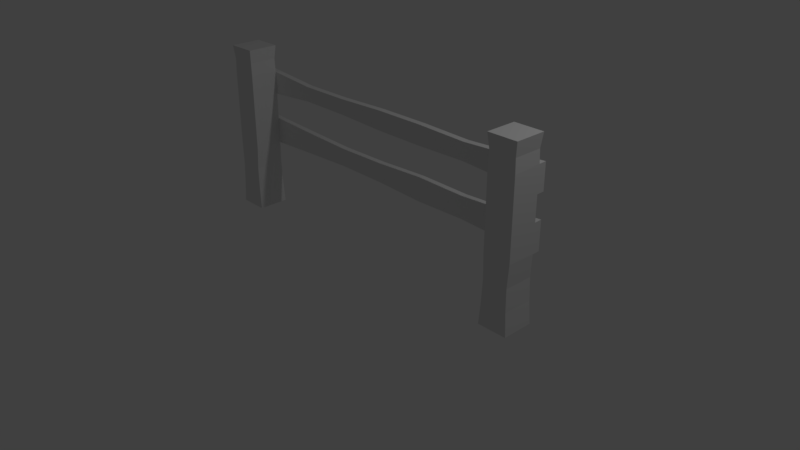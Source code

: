 # Source: Fence_1.blend  (saved by Blender 2.78.0; exported with 4.5.12 LTS)
import bpy
from mathutils import Matrix  # noqa: F401  (used for matrix-valued properties, if any)

bpy.ops.wm.read_factory_settings(use_empty=True)
scene = bpy.context.scene
scene.name = 'Scene'

# ---- collections
col_collection_1 = bpy.data.collections.new('Collection 1'); scene.collection.children.link(col_collection_1)

# ---- materials (node trees are filled in below, after node groups)
mat_material = bpy.data.materials.new('Material')
mat_material.alpha_threshold = 0.0
mat_material.use_transparent_shadow = False
mat_material.roughness = 0.5
mat_material.line_color = (0.0, 0.0, 0.0, 1.0)

# ---- material node trees

# ---- world
world_world = bpy.data.worlds.new('World'); scene.world = world_world
world_world.color = (0.05088, 0.05088, 0.05088)
world_world.use_sun_shadow = False
world_world.sun_shadow_jitter_overblur = 0.0
world_world.cycles.sampling_method = 'MANUAL'

# ---- cameras
cam_camera = bpy.data.cameras.new('Camera')
cam_camera.clip_end = 100.0
cam_camera.lens = 35.0
cam_camera.sensor_width = 32.0
cam_camera.sensor_height = 18.0
cam_camera.ortho_scale = 7.314
cam_camera.dof.focus_distance = 0.0
cam_camera.dof.aperture_fstop = 128.0

# ---- lights
light_lamp = bpy.data.lights.new('Lamp', 'POINT')
light_lamp.transmission_factor = 0.0
light_lamp.cutoff_distance = 30.0
light_lamp.energy = 100.0
light_lamp.shadow_buffer_clip_start = 1.001
light_lamp.shadow_soft_size = 0.1
light_lamp.shadow_maximum_resolution = 0.006
light_lamp.use_absolute_resolution = True

# ---- meshes
me_cube = bpy.data.meshes.new('Cube')
me_cube.from_pydata([(2.464, 0.2088, 0.003549), (2.464, -0.2088, 0.003549), (2.069, -0.2088, 0.003549), (2.069, 0.2088, 0.003549), (2.462, 0.2069, 2.281), (2.462, -0.2069, 2.281), (2.071, -0.2069, 2.281), (2.071, 0.2069, 2.281), (2.448, 0.1921, 1.263), (2.448, 0.1921, 1.931), (2.448, -0.1921, 1.248), (2.448, -0.1921, 1.915), (2.085, -0.1921, 1.248), (2.085, -0.1921, 1.915), (2.085, 0.1921, 1.248), (2.085, 0.1921, 1.915), (2.448, 0.1921, 1.589), (2.448, -0.1921, 1.605), (2.085, -0.1921, 1.605), (2.085, 0.1921, 1.605), (2.448, 0.1921, 0.8825), (2.448, -0.1921, 0.8975), (2.085, -0.1921, 0.8975), (2.085, 0.1921, 0.8975), (2.448, 0.2925, 0.8825), (2.448, 0.2925, 1.263), (2.448, 0.2941, 1.589), (2.448, 0.2941, 1.931), (2.085, 0.2741, 0.8975), (2.085, 0.2741, 1.248), (2.085, 0.2741, 1.605), (2.085, 0.2741, 1.915), (2.441, 0.1901, 2.098), (2.441, -0.1901, 2.098), (2.092, -0.1901, 2.098), (2.092, 0.1901, 2.098), (2.442, 0.2032, 0.3028), (2.442, -0.2032, 0.3028), (2.091, -0.2032, 0.3028), (2.091, 0.2032, 0.3028), (2.432, 0.1977, 0.5927), (2.432, -0.1977, 0.6002), (2.101, -0.1977, 0.6002), (2.101, 0.1977, 0.6002), (0.695, 0.2741, 0.9173), (1.39, 0.2741, 0.9307), (0.695, 0.2741, 1.228), (1.39, 0.2741, 1.215), (0.695, 0.1921, 1.228), (1.39, 0.1921, 1.215), (1.39, 0.1921, 0.9307), (0.695, 0.1921, 0.9173), (0.695, 0.2741, 1.63), (1.39, 0.2741, 1.645), (0.695, 0.2741, 1.891), (1.39, 0.2741, 1.875), (0.695, 0.1921, 1.891), (1.39, 0.1921, 1.875), (1.39, 0.1921, 1.645), (0.695, 0.1921, 1.63), (-2.464, 0.2088, 0.003549), (-2.464, -0.2088, 0.003549), (-2.069, -0.2088, 0.003549), (-2.069, 0.2088, 0.003549), (-2.462, 0.2069, 2.281), (-2.462, -0.2069, 2.281), (-2.071, -0.2069, 2.281), (-2.071, 0.2069, 2.281), (-2.448, 0.1921, 1.263), (-2.448, 0.1921, 1.931), (-2.448, -0.1921, 1.248), (-2.448, -0.1921, 1.915), (-2.085, -0.1921, 1.248), (-2.085, -0.1921, 1.915), (-2.085, 0.1921, 1.248), (-2.085, 0.1921, 1.915), (-2.448, 0.1921, 1.589), (-2.448, -0.1921, 1.605), (-2.085, -0.1921, 1.605), (-2.085, 0.1921, 1.605), (-2.448, 0.1921, 0.8825), (-2.448, -0.1921, 0.8975), (-2.085, -0.1921, 0.8975), (-2.085, 0.1921, 0.8975), (-2.448, 0.2925, 0.8825), (-2.448, 0.2925, 1.263), (-2.448, 0.2941, 1.589), (-2.448, 0.2941, 1.931), (-2.085, 0.2741, 0.8975), (-2.085, 0.2741, 1.248), (-2.085, 0.2741, 1.605), (-2.085, 0.2741, 1.915), (0.0, 0.1921, 1.632), (0.0, 0.2741, 1.632), (0.0, 0.2741, 1.888), (0.0, 0.1921, 1.888), (0.0, 0.1921, 0.9477), (0.0, 0.2741, 0.9477), (0.0, 0.2741, 1.198), (0.0, 0.1921, 1.198), (-2.441, 0.1901, 2.098), (-2.441, -0.1901, 2.098), (-2.092, -0.1901, 2.098), (-2.092, 0.1901, 2.098), (-2.442, 0.2032, 0.3028), (-2.442, -0.2032, 0.3028), (-2.091, -0.2032, 0.3028), (-2.091, 0.2032, 0.3028), (-2.432, 0.1977, 0.5927), (-2.432, -0.1977, 0.6002), (-2.101, -0.1977, 0.6002), (-2.101, 0.1977, 0.6002), (-0.695, 0.2741, 0.9551), (-1.39, 0.2741, 0.9291), (-0.695, 0.2741, 1.191), (-1.39, 0.2741, 1.217), (-0.695, 0.1921, 1.191), (-1.39, 0.1921, 1.217), (-1.39, 0.1921, 0.9291), (-0.695, 0.1921, 0.9551), (-0.695, 0.2741, 1.657), (-1.39, 0.2741, 1.66), (-0.695, 0.2741, 1.863), (-1.39, 0.2741, 1.86), (-0.695, 0.1921, 1.863), (-1.39, 0.1921, 1.86), (-1.39, 0.1921, 1.66), (-0.695, 0.1921, 1.657)], [], [(0, 1, 2, 3), (4, 7, 6, 5), (32, 4, 5, 33), (33, 5, 6, 34), (34, 6, 7, 35), (36, 0, 3, 39), (32, 9, 15, 35), (16, 8, 14, 19), (22, 12, 14, 23), (18, 13, 15, 19), (21, 10, 12, 22), (17, 11, 13, 18), (20, 8, 10, 21), (16, 9, 11, 17), (8, 16, 17, 10), (10, 17, 18, 12), (12, 18, 19, 14), (9, 16, 26, 27), (40, 20, 21, 41), (41, 21, 22, 42), (42, 22, 23, 43), (16, 19, 30, 26), (27, 26, 30, 31), (25, 24, 28, 29), (15, 9, 27, 31), (8, 20, 24, 25), (20, 23, 28, 24), (14, 8, 25, 29), (56, 95, 92, 59), (54, 94, 95, 56), (52, 93, 94, 54), (59, 92, 93, 52), (48, 99, 96, 51), (46, 98, 99, 48), (44, 97, 98, 46), (51, 96, 97, 44), (4, 32, 35, 7), (13, 34, 35, 15), (11, 33, 34, 13), (9, 32, 33, 11), (2, 38, 39, 3), (1, 37, 38, 2), (0, 36, 37, 1), (40, 36, 39, 43), (20, 40, 43, 23), (38, 42, 43, 39), (37, 41, 42, 38), (36, 40, 41, 37), (23, 50, 45, 28), (50, 51, 44, 45), (28, 45, 47, 29), (45, 44, 46, 47), (29, 47, 49, 14), (47, 46, 48, 49), (14, 49, 50, 23), (49, 48, 51, 50), (19, 58, 53, 30), (58, 59, 52, 53), (30, 53, 55, 31), (53, 52, 54, 55), (31, 55, 57, 15), (55, 54, 56, 57), (15, 57, 58, 19), (57, 56, 59, 58), (60, 63, 62, 61), (64, 65, 66, 67), (100, 101, 65, 64), (101, 102, 66, 65), (102, 103, 67, 66), (104, 107, 63, 60), (100, 103, 75, 69), (76, 79, 74, 68), (82, 83, 74, 72), (78, 79, 75, 73), (81, 82, 72, 70), (77, 78, 73, 71), (80, 81, 70, 68), (76, 77, 71, 69), (68, 70, 77, 76), (70, 72, 78, 77), (72, 74, 79, 78), (69, 87, 86, 76), (108, 109, 81, 80), (109, 110, 82, 81), (110, 111, 83, 82), (76, 86, 90, 79), (87, 91, 90, 86), (85, 89, 88, 84), (75, 91, 87, 69), (68, 85, 84, 80), (80, 84, 88, 83), (74, 89, 85, 68), (124, 127, 92, 95), (122, 124, 95, 94), (120, 122, 94, 93), (127, 120, 93, 92), (116, 119, 96, 99), (114, 116, 99, 98), (112, 114, 98, 97), (119, 112, 97, 96), (64, 67, 103, 100), (73, 75, 103, 102), (71, 73, 102, 101), (69, 71, 101, 100), (62, 63, 107, 106), (61, 62, 106, 105), (60, 61, 105, 104), (108, 111, 107, 104), (80, 83, 111, 108), (106, 107, 111, 110), (105, 106, 110, 109), (104, 105, 109, 108), (83, 88, 113, 118), (118, 113, 112, 119), (88, 89, 115, 113), (113, 115, 114, 112), (89, 74, 117, 115), (115, 117, 116, 114), (74, 83, 118, 117), (117, 118, 119, 116), (79, 90, 121, 126), (126, 121, 120, 127), (90, 91, 123, 121), (121, 123, 122, 120), (91, 75, 125, 123), (123, 125, 124, 122), (75, 79, 126, 125), (125, 126, 127, 124)])
me_cube.materials.append(mat_material)
me_cube.use_remesh_preserve_volume = False
me_cube.use_remesh_preserve_attributes = False
me_cube.use_mirror_vertex_groups = False
me_cube.update()

# ---- objects
ob_cube = bpy.data.objects.new('Cube', me_cube)
ob_lamp = bpy.data.objects.new('Lamp', light_lamp)
ob_camera = bpy.data.objects.new('Camera', cam_camera)

# ---- transforms, parenting, visibility, modifiers, constraints
ob_cube.location = (0.0, 0.0, 0.0)
ob_cube.lock_rotations_4d = False
ob_cube.empty_display_type = 'ARROWS'
ob_cube.lineart.crease_threshold = 0.0
ob_lamp.location = (4.076, 1.005, 5.904)
ob_lamp.rotation_euler = (0.6503, 0.05522, 1.866)
ob_lamp.lock_rotations_4d = False
ob_lamp.empty_display_type = 'ARROWS'
ob_lamp.color = (0.0, 0.0, 0.0, 0.0)
ob_lamp.lineart.crease_threshold = 0.0
ob_camera.location = (7.481, -6.508, 5.344)
ob_camera.rotation_euler = (1.109, 0.0, 0.8149)
ob_camera.lock_rotations_4d = False
ob_camera.empty_display_type = 'ARROWS'
ob_camera.color = (0.0, 0.0, 0.0, 0.0)
ob_camera.display_type = 'WIRE'
ob_camera.lineart.crease_threshold = 0.0

# ---- collection membership
col_collection_1.objects.link(ob_cube)
col_collection_1.objects.link(ob_lamp)
col_collection_1.objects.link(ob_camera)

# ---- scene / render settings (as saved in the file)
scene.camera = ob_camera
scene.frame_start = 1; scene.frame_end = 250; scene.frame_set(1)
scene.render.engine = 'BLENDER_EEVEE_NEXT'
scene.render.resolution_percentage = 50
scene.render.dither_intensity = 0.0
scene.cycles.use_denoising = False
scene.cycles.samples = 128
scene.cycles.sampling_pattern = 'TABULATED_SOBOL'
scene.cycles.light_sampling_threshold = 0.0
scene.cycles.use_adaptive_sampling = False
scene.cycles.use_light_tree = False
scene.cycles.blur_glossy = 0.0
scene.cycles.sample_clamp_indirect = 0.0
scene.view_settings.view_transform = 'Standard'
bpy.context.view_layer.update()
